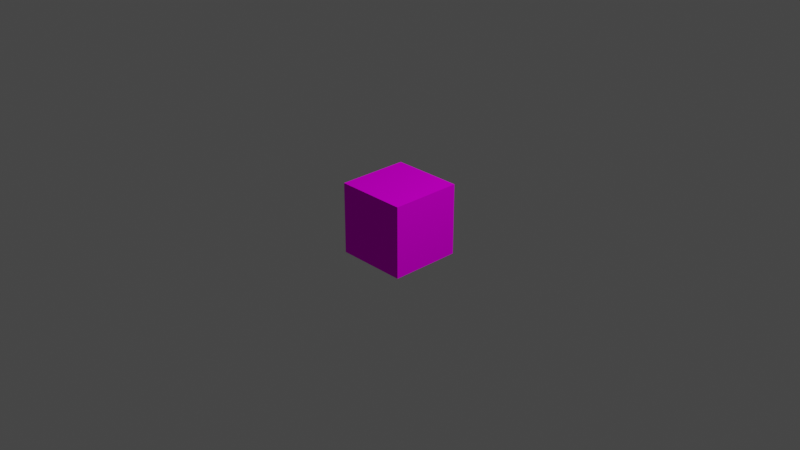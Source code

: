 # Source: a.blend  (saved by Blender 3.2.14; exported with 4.5.12 LTS)
import bpy
from mathutils import Matrix  # noqa: F401  (used for matrix-valued properties, if any)

bpy.ops.wm.read_factory_settings(use_empty=True)
scene = bpy.context.scene
scene.name = 'Scene'

# ---- collections
col_collection = bpy.data.collections.new('Collection'); scene.collection.children.link(col_collection)

# ---- images (referenced by path relative to the original .blend; pixels are not part of the script)
import os
ASSET_DIR = os.environ.get("B2B_ASSET_DIR", "")  # directory of the original .blend (textures are referenced by path, not embedded)
HERE = os.path.dirname(os.path.abspath(__file__))  # packed textures are extracted next to this script under _unpacked/

def load_image(name, relpath, width, height, colorspace="sRGB"):
    """Load a texture the original file referenced (path relative to the .blend, or extracted next to this script)."""
    p = next((c for c in (os.path.join(HERE, relpath), os.path.join(ASSET_DIR, relpath)) if relpath and os.path.exists(c)), "")
    if p:
        img = bpy.data.images.load(p, check_existing=True)
        img.name = name
    else:  # same state as the original file: an image datablock whose file is absent (Cycles renders it pink)
        img = bpy.data.images.new(name, width, height)
        img.source = "FILE"
        img.filepath = "//" + (relpath or name)
    img.colorspace_settings.name = colorspace
    return img
img_cube = load_image('cube', 'texture.png', 1024, 1024, 'sRGB')

# ---- materials (node trees are filled in below, after node groups)
mat_material_001 = bpy.data.materials.new('Material.001')
mat_material_001.use_transparent_shadow = False
mat_material_001.preview_render_type = 'CUBE'
mat_material_001.diffuse_color = (0.8, 0.8, 0.8, 0.8)

# ---- material node trees
mat_material_001.use_nodes = True; mat_material_001.node_tree.nodes.clear()
_N = mat_material_001.node_tree.nodes; _L = mat_material_001.node_tree.links
n0 = _N.new('ShaderNodeOutputMaterial'); n0.name = 'Material Output'; n0.location = (300, 300)
n1 = _N.new('ShaderNodeBsdfDiffuse'); n1.name = 'Diffuse BSDF'; n1.location = (59, 302)
n2 = _N.new('ShaderNodeTexImage'); n2.name = 'Image Texture'; n2.location = (-263, 311)
n2.image = img_cube
_L.new(n2.outputs[0], n1.inputs[0])
_L.new(n1.outputs[0], n0.inputs[0])
n0.is_active_output = True

# ---- world
world_world = bpy.data.worlds.new('World'); scene.world = world_world
world_world.use_nodes = True; world_world.node_tree.nodes.clear()
_N = world_world.node_tree.nodes; _L = world_world.node_tree.links
n0 = _N.new('ShaderNodeOutputWorld'); n0.name = 'World Output'; n0.location = (300, 300)
n1 = _N.new('ShaderNodeBackground'); n1.name = 'Background'; n1.location = (10, 300)
n1.inputs[0].default_value = (0.05088, 0.05088, 0.05088, 1.0)
_L.new(n1.outputs[0], n0.inputs[0])
n0.is_active_output = True
world_world.color = (0.05088, 0.05088, 0.05088)
world_world.use_sun_shadow = False
world_world.sun_shadow_jitter_overblur = 0.0

# ---- cameras
cam_camera = bpy.data.cameras.new('Camera')
cam_camera.clip_end = 100.0
cam_camera.ortho_scale = 7.314

# ---- lights
light_light = bpy.data.lights.new('Light', 'POINT')
light_light.transmission_factor = 0.0
light_light.energy = 1000.0
light_light.shadow_soft_size = 0.1
light_light.shadow_maximum_resolution = 0.006
light_light.use_absolute_resolution = True

# ---- meshes
me_cube_001 = bpy.data.meshes.new('Cube.001')
me_cube_001.from_pydata([(-1.698, 0.0, 0.0), (1.0, -1.0, -1.0), (1.0, -1.0, 1.0), (1.0, 1.0, -1.0), (1.0, 1.0, 1.0), (-1.0, 1.0, -1.0), (-1.0, -1.0, -1.0), (-1.0, -1.0, 1.0), (-1.0, 1.0, 1.0)], [], [(5, 8, 4, 3), (3, 4, 2, 1), (1, 2, 7, 6), (5, 3, 1, 6), (4, 8, 7, 2), (0, 5, 6), (0, 6, 7), (0, 7, 8), (0, 8, 5)])
_uv = me_cube_001.uv_layers.new(name='UVMap')
_uv.uv.foreach_set('vector', [0.375, 0.25, 0.625, 0.25, 0.625, 0.5, 0.375, 0.5, 0.375, 0.5, 0.625, 0.5, 0.625, 0.75, 0.375, 0.75, 0.375, 0.75, 0.625, 0.75, 0.625, 1.0, 0.375, 1.0, 0.125, 0.5, 0.375, 0.5, 0.375, 0.75, 0.125, 0.75, 0.625, 0.5, 0.875, 0.5, 0.875, 0.75, 0.625, 0.75, 0.5004, 0.122, 0.3769, 0.2456, 0.3769, -0.001521, 0.5004, 0.122, 0.3769, -0.001521, 0.624, -0.001521, 0.5004, 0.122, 0.624, -0.001521, 0.624, 0.2456, 0.5004, 0.122, 0.624, 0.2456, 0.3769, 0.2456])
me_cube_001.materials.append(mat_material_001)
me_cube_001.update()

# ---- objects
ob_light = bpy.data.objects.new('Light', light_light)
ob_camera = bpy.data.objects.new('Camera', cam_camera)
ob_cube = bpy.data.objects.new('Cube', me_cube_001)

# ---- transforms, parenting, visibility, modifiers, constraints
ob_light.location = (4.076, 1.005, 5.904)
ob_light.rotation_euler = (0.6503, 0.05522, 1.866)
ob_light.lock_rotations_4d = False
ob_light.empty_display_type = 'ARROWS'
ob_light.color = (0.0, 0.0, 0.0, 0.0)
ob_light.lineart.crease_threshold = 0.0
ob_camera.location = (7.359, -6.926, 4.958)
ob_camera.rotation_euler = (1.109, 0.0, 0.8149)
ob_camera.lock_rotations_4d = False
ob_camera.empty_display_type = 'ARROWS'
ob_camera.color = (0.0, 0.0, 0.0, 0.0)
ob_camera.display_type = 'WIRE'
ob_camera.lineart.crease_threshold = 0.0
ob_cube.location = (0.0, 0.0, 0.0)
ob_cube.scale = (0.3894, 0.3894, 0.3894)

# ---- collection membership
col_collection.objects.link(ob_light)
col_collection.objects.link(ob_camera)
col_collection.objects.link(ob_cube)

# ---- scene / render settings (as saved in the file)
scene.camera = ob_camera
scene.frame_start = 1; scene.frame_end = 250; scene.frame_set(1)
scene.render.engine = 'BLENDER_EEVEE_NEXT'
scene.cycles.sampling_pattern = 'TABULATED_SOBOL'
scene.cycles.use_light_tree = False
scene.view_settings.view_transform = 'Filmic'
bpy.context.view_layer.update()
